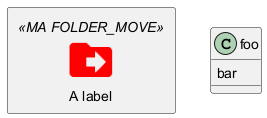

The diagram above was rendered by PlantUML. Its source (embedded in the PNG):
@startuml
!include <material2.1.19/common>
' To import the sprite file you DON'T need to place a prefix!
!include <material2.1.19/folder_move>

MA_FOLDER_MOVE(Red, 1, dir, rectangle, "A label") {
}

class foo {
    bar
}
@enduml